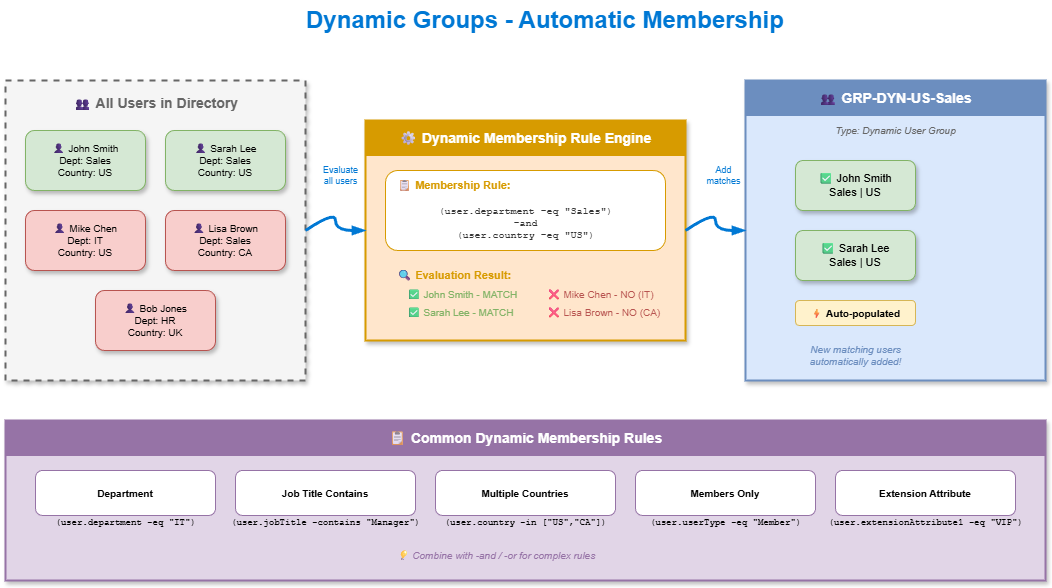

The diagram above was exported from draw.io. Its source (the exported page's mxGraphModel, read from the mxfile embedded in the PNG):
<mxGraphModel dx="886" dy="440" grid="1" gridSize="10" guides="1" tooltips="1" connect="1" arrows="1" fold="1" page="1" pageScale="1" pageWidth="1200" pageHeight="700" math="0" shadow="1">
  <root>
    <mxCell id="0" />
    <mxCell id="1" parent="0" />
    <mxCell id="title" value="Dynamic Groups - Automatic Membership" style="text;html=1;strokeColor=none;fillColor=none;align=center;verticalAlign=middle;whiteSpace=wrap;rounded=0;fontSize=24;fontStyle=1;fontColor=#0078D4;" parent="1" vertex="1">
      <mxGeometry x="300" y="20" width="600" height="40" as="geometry" />
    </mxCell>
    <mxCell id="users-box" value="" style="rounded=0;whiteSpace=wrap;html=1;fillColor=#f5f5f5;strokeColor=#666666;strokeWidth=2;dashed=1;shadow=1;" parent="1" vertex="1">
      <mxGeometry x="60" y="100" width="300" height="300" as="geometry" />
    </mxCell>
    <mxCell id="users-header" value="👥 All Users in Directory" style="text;html=1;strokeColor=none;fillColor=none;align=center;verticalAlign=middle;fontSize=14;fontStyle=1;fontColor=#666666;" parent="1" vertex="1">
      <mxGeometry x="60" y="110" width="300" height="25" as="geometry" />
    </mxCell>
    <mxCell id="user1" value="👤 John Smith&#10;Dept: Sales&#10;Country: US" style="rounded=1;whiteSpace=wrap;html=1;fillColor=#d5e8d4;strokeColor=#82b366;fontSize=10;shadow=1;" parent="1" vertex="1">
      <mxGeometry x="80" y="150" width="120" height="60" as="geometry" />
    </mxCell>
    <mxCell id="user2" value="👤 Sarah Lee&#10;Dept: Sales&#10;Country: US" style="rounded=1;whiteSpace=wrap;html=1;fillColor=#d5e8d4;strokeColor=#82b366;fontSize=10;shadow=1;" parent="1" vertex="1">
      <mxGeometry x="220" y="150" width="120" height="60" as="geometry" />
    </mxCell>
    <mxCell id="user3" value="👤 Mike Chen&#10;Dept: IT&#10;Country: US" style="rounded=1;whiteSpace=wrap;html=1;fillColor=#f8cecc;strokeColor=#b85450;fontSize=10;shadow=1;" parent="1" vertex="1">
      <mxGeometry x="80" y="230" width="120" height="60" as="geometry" />
    </mxCell>
    <mxCell id="user4" value="👤 Lisa Brown&#10;Dept: Sales&#10;Country: CA" style="rounded=1;whiteSpace=wrap;html=1;fillColor=#f8cecc;strokeColor=#b85450;fontSize=10;shadow=1;" parent="1" vertex="1">
      <mxGeometry x="220" y="230" width="120" height="60" as="geometry" />
    </mxCell>
    <mxCell id="user5" value="👤 Bob Jones&#10;Dept: HR&#10;Country: UK" style="rounded=1;whiteSpace=wrap;html=1;fillColor=#f8cecc;strokeColor=#b85450;fontSize=10;shadow=1;" parent="1" vertex="1">
      <mxGeometry x="150" y="310" width="120" height="60" as="geometry" />
    </mxCell>
    <mxCell id="engine-box" value="" style="rounded=0;whiteSpace=wrap;html=1;fillColor=#ffe6cc;strokeColor=#d79b00;strokeWidth=2;shadow=1;" parent="1" vertex="1">
      <mxGeometry x="420" y="140" width="320" height="220" as="geometry" />
    </mxCell>
    <mxCell id="engine-header" value="⚙ Dynamic Membership Rule Engine" style="rounded=0;whiteSpace=wrap;html=1;fillColor=#d79b00;strokeColor=#d79b00;fontColor=#ffffff;fontSize=14;fontStyle=1;" parent="1" vertex="1">
      <mxGeometry x="420" y="140" width="320" height="35" as="geometry" />
    </mxCell>
    <mxCell id="rule-box" value="" style="rounded=1;whiteSpace=wrap;html=1;fillColor=#ffffff;strokeColor=#d79b00;" parent="1" vertex="1">
      <mxGeometry x="440" y="190" width="280" height="80" as="geometry" />
    </mxCell>
    <mxCell id="rule-title" value="📋 Membership Rule:" style="text;html=1;strokeColor=none;fillColor=none;align=left;verticalAlign=middle;fontSize=11;fontStyle=1;fontColor=#d79b00;spacingLeft=10;" parent="1" vertex="1">
      <mxGeometry x="440" y="195" width="150" height="20" as="geometry" />
    </mxCell>
    <mxCell id="rule-code" value="(user.department -eq &quot;Sales&quot;)&#10;-and&#10;(user.country -eq &quot;US&quot;)" style="text;html=1;strokeColor=none;fillColor=none;align=center;verticalAlign=middle;fontSize=10;fontColor=#333333;fontFamily=Courier New;" parent="1" vertex="1">
      <mxGeometry x="450" y="220" width="260" height="45" as="geometry" />
    </mxCell>
    <mxCell id="eval-title" value="🔍 Evaluation Result:" style="text;html=1;strokeColor=none;fillColor=none;align=left;verticalAlign=middle;fontSize=11;fontStyle=1;fontColor=#d79b00;spacingLeft=10;" parent="1" vertex="1">
      <mxGeometry x="440" y="285" width="150" height="20" as="geometry" />
    </mxCell>
    <mxCell id="eval-match" value="✅ John Smith - MATCH" style="text;html=1;strokeColor=none;fillColor=none;align=left;verticalAlign=middle;fontSize=10;fontColor=#82b366;spacingLeft=20;" parent="1" vertex="1">
      <mxGeometry x="440" y="305" width="130" height="18" as="geometry" />
    </mxCell>
    <mxCell id="eval-match2" value="✅ Sarah Lee - MATCH" style="text;html=1;strokeColor=none;fillColor=none;align=left;verticalAlign=middle;fontSize=10;fontColor=#82b366;spacingLeft=20;" parent="1" vertex="1">
      <mxGeometry x="440" y="323" width="130" height="18" as="geometry" />
    </mxCell>
    <mxCell id="eval-nomatch1" value="❌ Mike Chen - NO (IT)" style="text;html=1;strokeColor=none;fillColor=none;align=left;verticalAlign=middle;fontSize=10;fontColor=#b85450;spacingLeft=20;" parent="1" vertex="1">
      <mxGeometry x="580" y="305" width="130" height="18" as="geometry" />
    </mxCell>
    <mxCell id="eval-nomatch2" value="❌ Lisa Brown - NO (CA)" style="text;html=1;strokeColor=none;fillColor=none;align=left;verticalAlign=middle;fontSize=10;fontColor=#b85450;spacingLeft=20;" parent="1" vertex="1">
      <mxGeometry x="580" y="323" width="130" height="18" as="geometry" />
    </mxCell>
    <mxCell id="group-box" value="" style="rounded=0;whiteSpace=wrap;html=1;fillColor=#dae8fc;strokeColor=#6c8ebf;strokeWidth=2;shadow=1;" parent="1" vertex="1">
      <mxGeometry x="800" y="100" width="300" height="300" as="geometry" />
    </mxCell>
    <mxCell id="group-header" value="👥 GRP-DYN-US-Sales" style="rounded=0;whiteSpace=wrap;html=1;fillColor=#6c8ebf;strokeColor=#6c8ebf;fontColor=#ffffff;fontSize=14;fontStyle=1;" parent="1" vertex="1">
      <mxGeometry x="800" y="100" width="300" height="35" as="geometry" />
    </mxCell>
    <mxCell id="group-type" value="Type: Dynamic User Group" style="text;html=1;strokeColor=none;fillColor=none;align=center;verticalAlign=middle;fontSize=10;fontStyle=2;fontColor=#666666;" parent="1" vertex="1">
      <mxGeometry x="800" y="140" width="300" height="20" as="geometry" />
    </mxCell>
    <mxCell id="member1" value="✅ John Smith&#10;Sales | US" style="rounded=1;whiteSpace=wrap;html=1;fillColor=#d5e8d4;strokeColor=#82b366;fontSize=11;shadow=1;" parent="1" vertex="1">
      <mxGeometry x="850" y="180" width="120" height="50" as="geometry" />
    </mxCell>
    <mxCell id="member2" value="✅ Sarah Lee&#10;Sales | US" style="rounded=1;whiteSpace=wrap;html=1;fillColor=#d5e8d4;strokeColor=#82b366;fontSize=11;shadow=1;" parent="1" vertex="1">
      <mxGeometry x="850" y="250" width="120" height="50" as="geometry" />
    </mxCell>
    <mxCell id="auto-badge" value="⚡ Auto-populated" style="rounded=1;whiteSpace=wrap;html=1;fillColor=#fff2cc;strokeColor=#d6b656;fontSize=10;fontStyle=1;" parent="1" vertex="1">
      <mxGeometry x="850" y="320" width="120" height="25" as="geometry" />
    </mxCell>
    <mxCell id="group-note" value="New matching users&#10;automatically added!" style="text;html=1;strokeColor=none;fillColor=none;align=center;verticalAlign=middle;fontSize=10;fontStyle=2;fontColor=#6c8ebf;" parent="1" vertex="1">
      <mxGeometry x="830" y="360" width="160" height="30" as="geometry" />
    </mxCell>
    <mxCell id="arrow1" style="curved=1;endArrow=blockThin;endFill=1;strokeColor=#0078D4;strokeWidth=3;exitX=1;exitY=0.5;entryX=0;entryY=0.5;shadow=0;" parent="1" source="users-box" target="engine-box" edge="1">
      <mxGeometry relative="1" as="geometry">
        <Array as="points">
          <mxPoint x="390" y="230" />
          <mxPoint x="390" y="250" />
        </Array>
      </mxGeometry>
    </mxCell>
    <mxCell id="arrow1-label" value="Evaluate&#10;all users" style="text;html=1;strokeColor=none;fillColor=none;align=center;verticalAlign=middle;fontSize=9;fontColor=#0078D4;" parent="1" vertex="1">
      <mxGeometry x="370" y="180" width="50" height="30" as="geometry" />
    </mxCell>
    <mxCell id="arrow2" style="curved=1;endArrow=blockThin;endFill=1;strokeColor=#0078D4;strokeWidth=3;exitX=1;exitY=0.5;entryX=0;entryY=0.5;shadow=0;" parent="1" source="engine-box" target="group-box" edge="1">
      <mxGeometry relative="1" as="geometry">
        <Array as="points">
          <mxPoint x="770" y="230" />
          <mxPoint x="770" y="250" />
        </Array>
      </mxGeometry>
    </mxCell>
    <mxCell id="arrow2-label" value="Add&#10;matches" style="text;html=1;strokeColor=none;fillColor=none;align=center;verticalAlign=middle;fontSize=9;fontColor=#0078D4;" parent="1" vertex="1">
      <mxGeometry x="755" y="180" width="45" height="30" as="geometry" />
    </mxCell>
    <mxCell id="rules-box" value="" style="rounded=0;whiteSpace=wrap;html=1;fillColor=#e1d5e7;strokeColor=#9673a6;strokeWidth=2;shadow=1;" parent="1" vertex="1">
      <mxGeometry x="60" y="440" width="1040" height="160" as="geometry" />
    </mxCell>
    <mxCell id="rules-header" value="📋 Common Dynamic Membership Rules" style="rounded=0;whiteSpace=wrap;html=1;fillColor=#9673a6;strokeColor=#9673a6;fontColor=#ffffff;fontSize=14;fontStyle=1;" parent="1" vertex="1">
      <mxGeometry x="60" y="440" width="1040" height="35" as="geometry" />
    </mxCell>
    <mxCell id="rule-ex1" value="Department" style="rounded=1;whiteSpace=wrap;html=1;fillColor=#ffffff;strokeColor=#9673a6;fontSize=10;fontStyle=1;" parent="1" vertex="1">
      <mxGeometry x="90" y="490" width="180" height="45" as="geometry" />
    </mxCell>
    <mxCell id="rule-ex1-code" value="(user.department -eq &quot;IT&quot;)" style="text;html=1;strokeColor=none;fillColor=none;align=center;verticalAlign=middle;fontSize=9;fontFamily=Courier New;" parent="1" vertex="1">
      <mxGeometry x="90" y="535" width="180" height="15" as="geometry" />
    </mxCell>
    <mxCell id="rule-ex2" value="Job Title Contains" style="rounded=1;whiteSpace=wrap;html=1;fillColor=#ffffff;strokeColor=#9673a6;fontSize=10;fontStyle=1;" parent="1" vertex="1">
      <mxGeometry x="290" y="490" width="180" height="45" as="geometry" />
    </mxCell>
    <mxCell id="rule-ex2-code" value="(user.jobTitle -contains &quot;Manager&quot;)" style="text;html=1;strokeColor=none;fillColor=none;align=center;verticalAlign=middle;fontSize=9;fontFamily=Courier New;" parent="1" vertex="1">
      <mxGeometry x="290" y="535" width="180" height="15" as="geometry" />
    </mxCell>
    <mxCell id="rule-ex3" value="Multiple Countries" style="rounded=1;whiteSpace=wrap;html=1;fillColor=#ffffff;strokeColor=#9673a6;fontSize=10;fontStyle=1;" parent="1" vertex="1">
      <mxGeometry x="490" y="490" width="180" height="45" as="geometry" />
    </mxCell>
    <mxCell id="rule-ex3-code" value="(user.country -in [&quot;US&quot;,&quot;CA&quot;])" style="text;html=1;strokeColor=none;fillColor=none;align=center;verticalAlign=middle;fontSize=9;fontFamily=Courier New;" parent="1" vertex="1">
      <mxGeometry x="490" y="535" width="180" height="15" as="geometry" />
    </mxCell>
    <mxCell id="rule-ex4" value="Members Only" style="rounded=1;whiteSpace=wrap;html=1;fillColor=#ffffff;strokeColor=#9673a6;fontSize=10;fontStyle=1;" parent="1" vertex="1">
      <mxGeometry x="690" y="490" width="180" height="45" as="geometry" />
    </mxCell>
    <mxCell id="rule-ex4-code" value="(user.userType -eq &quot;Member&quot;)" style="text;html=1;strokeColor=none;fillColor=none;align=center;verticalAlign=middle;fontSize=9;fontFamily=Courier New;" parent="1" vertex="1">
      <mxGeometry x="690" y="535" width="180" height="15" as="geometry" />
    </mxCell>
    <mxCell id="rule-ex5" value="Extension Attribute" style="rounded=1;whiteSpace=wrap;html=1;fillColor=#ffffff;strokeColor=#9673a6;fontSize=10;fontStyle=1;" parent="1" vertex="1">
      <mxGeometry x="890" y="490" width="180" height="45" as="geometry" />
    </mxCell>
    <mxCell id="rule-ex5-code" value="(user.extensionAttribute1 -eq &quot;VIP&quot;)" style="text;html=1;strokeColor=none;fillColor=none;align=center;verticalAlign=middle;fontSize=9;fontFamily=Courier New;" parent="1" vertex="1">
      <mxGeometry x="890" y="535" width="180" height="15" as="geometry" />
    </mxCell>
    <mxCell id="combine-note" value="💡 Combine with -and / -or for complex rules" style="text;html=1;strokeColor=none;fillColor=none;align=center;verticalAlign=middle;fontSize=10;fontStyle=2;fontColor=#9673a6;" parent="1" vertex="1">
      <mxGeometry x="390" y="565" width="320" height="20" as="geometry" />
    </mxCell>
  </root>
</mxGraphModel>